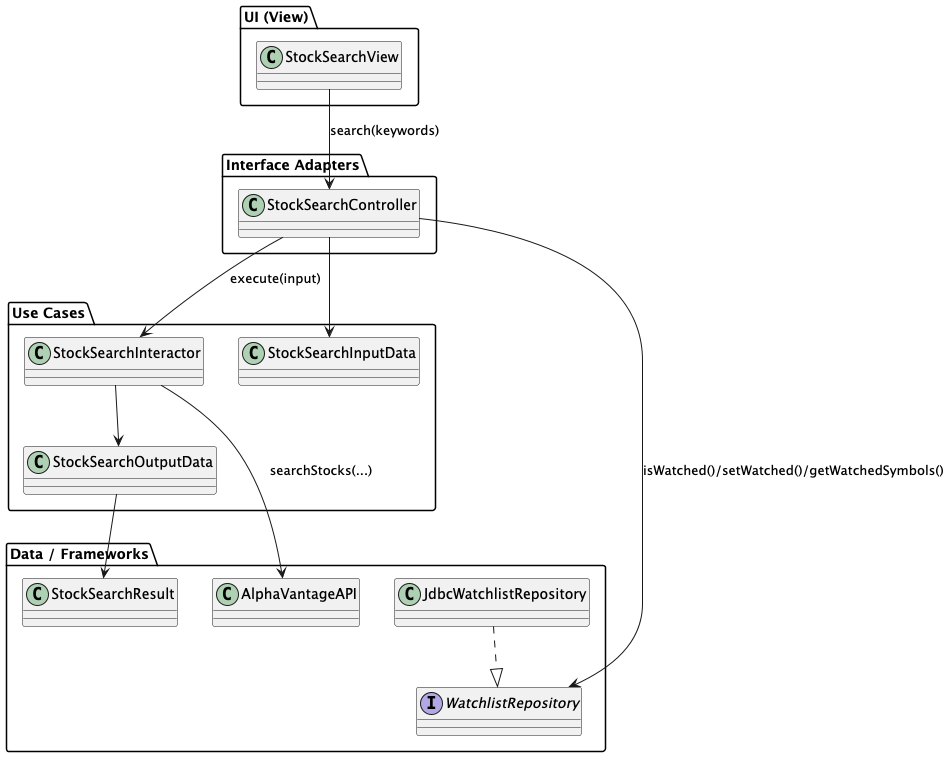

The diagram above was rendered by PlantUML. Its source (embedded in the PNG):
@startuml
skinparam classAttributeIconSize 0

package "UI (View)" {
  class StockSearchView
}

package "Interface Adapters" {
  class StockSearchController
}

package "Use Cases" {
  class StockSearchInteractor
  class StockSearchInputData
  class StockSearchOutputData
}

package "Data / Frameworks" {
  class AlphaVantageAPI
  class StockSearchResult
  interface WatchlistRepository
  class JdbcWatchlistRepository
}

' --- Relationships (direction = dependency / call flow) ---

' User search → controller
StockSearchView --> StockSearchController : search(keywords)

' Controller → interactor + input/output DTOs
StockSearchController --> StockSearchInputData
StockSearchController --> StockSearchInteractor : execute(input)
StockSearchInteractor --> StockSearchOutputData
StockSearchOutputData --> StockSearchResult

' Interactor → external service
StockSearchInteractor --> AlphaVantageAPI : searchStocks(...)

' Controller → watchlist abstraction
StockSearchController --> WatchlistRepository : isWatched()/setWatched()/getWatchedSymbols()

' Concrete data implementation
JdbcWatchlistRepository ..|> WatchlistRepository

@enduml